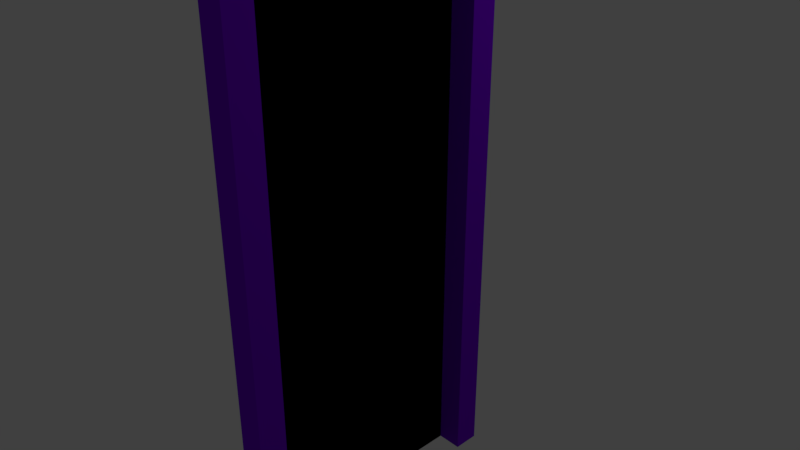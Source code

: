 # Source: purple_door.blend  (saved by Blender 2.79.0; exported with 4.5.12 LTS)
import bpy
from mathutils import Matrix  # noqa: F401  (used for matrix-valued properties, if any)

bpy.ops.wm.read_factory_settings(use_empty=True)
scene = bpy.context.scene
scene.name = 'Scene'

# ---- collections
col_collection_1 = bpy.data.collections.new('Collection 1'); scene.collection.children.link(col_collection_1)

# ---- materials (node trees are filled in below, after node groups)
mat_purple = bpy.data.materials.new('Purple')
mat_purple.alpha_threshold = 0.0
mat_purple.use_transparent_shadow = False
mat_purple.preview_render_type = 'FLAT'
mat_purple.diffuse_color = (0.2026, 0.0, 0.8, 1.0)
mat_purple.roughness = 0.5
mat_purple.line_color = (0.0, 0.0, 0.0, 1.0)
mat_black = bpy.data.materials.new('Black')
mat_black.alpha_threshold = 0.0
mat_black.use_transparent_shadow = False
mat_black.diffuse_color = (0.0, 0.0, 0.0, 1.0)
mat_black.specular_color = (0.0, 0.0, 0.0)
mat_black.roughness = 0.5

# ---- material node trees

# ---- world
world_world = bpy.data.worlds.new('World'); scene.world = world_world
world_world.color = (0.05088, 0.05088, 0.05088)
world_world.use_sun_shadow = False
world_world.sun_shadow_jitter_overblur = 0.0
world_world.cycles.sampling_method = 'MANUAL'

# ---- cameras
cam_camera = bpy.data.cameras.new('Camera')
cam_camera.clip_end = 100.0
cam_camera.lens = 35.0
cam_camera.sensor_width = 32.0
cam_camera.sensor_height = 18.0
cam_camera.ortho_scale = 7.314
cam_camera.dof.focus_distance = 0.0
cam_camera.dof.aperture_fstop = 128.0

# ---- lights
light_lamp = bpy.data.lights.new('Lamp', 'POINT')
light_lamp.transmission_factor = 0.0
light_lamp.cutoff_distance = 30.0
light_lamp.energy = 100.0
light_lamp.shadow_buffer_clip_start = 1.001
light_lamp.shadow_soft_size = 0.1
light_lamp.shadow_maximum_resolution = 0.006
light_lamp.use_absolute_resolution = True

# ---- meshes
me_cube = bpy.data.meshes.new('Cube')
me_cube.from_pydata([(1.0, 0.8065, -1.001), (1.0, -0.8065, -1.001), (-1.0, -1.0, -1.0), (-1.0, 1.0, -1.0), (1.0, 0.8065, 0.9077), (1.0, -0.8065, 0.9077), (-1.0, -1.0, 1.0), (-1.0, 1.0, 1.0), (1.0, 1.0, -1.0), (1.0, -1.0, -1.0), (1.0, 1.0, 1.0), (1.0, -1.0, 1.0), (-0.8836, 0.8065, -1.001), (-0.8836, -0.8065, -1.001), (-0.8836, 0.8065, 0.9077), (-0.8836, -0.8065, 0.9077)], [], [(10, 7, 6, 11), (5, 1, 13, 15), (9, 11, 6, 2), (2, 6, 7, 3), (10, 8, 3, 7), (8, 0, 12, 13, 1, 9, 2, 3), (4, 0, 8, 10), (1, 5, 11, 9), (5, 4, 10, 11), (12, 14, 15, 13), (4, 5, 15, 14), (0, 4, 14, 12)])
me_cube.polygons.foreach_set('material_index', [0, 0, 0, 0, 0, 0, 0, 0, 0, 1, 0, 0])
me_cube.materials.append(mat_purple)
me_cube.materials.append(mat_black)
me_cube.use_remesh_preserve_volume = False
me_cube.use_remesh_preserve_attributes = False
me_cube.use_mirror_vertex_groups = False
me_cube.update()

# ---- objects
ob_cube = bpy.data.objects.new('Cube', me_cube)
ob_lamp = bpy.data.objects.new('Lamp', light_lamp)
ob_camera = bpy.data.objects.new('Camera', cam_camera)

# ---- transforms, parenting, visibility, modifiers, constraints
ob_cube.location = (0.0, 0.0, 0.0)
ob_cube.scale = (0.2, 2.0, 4.0)
ob_cube.lock_rotations_4d = False
ob_cube.empty_display_type = 'ARROWS'
ob_cube.lineart.crease_threshold = 0.0
ob_lamp.location = (4.076, 4.282, 5.904)
ob_lamp.rotation_euler = (0.6503, 0.05522, 1.866)
ob_lamp.lock_rotations_4d = False
ob_lamp.empty_display_type = 'ARROWS'
ob_lamp.color = (0.0, 0.0, 0.0, 0.0)
ob_lamp.lineart.crease_threshold = 0.0
ob_camera.location = (7.481, -6.508, 5.344)
ob_camera.rotation_euler = (1.109, 0.0, 0.8149)
ob_camera.lock_rotations_4d = False
ob_camera.empty_display_type = 'ARROWS'
ob_camera.color = (0.0, 0.0, 0.0, 0.0)
ob_camera.display_type = 'WIRE'
ob_camera.lineart.crease_threshold = 0.0

# ---- collection membership
col_collection_1.objects.link(ob_cube)
col_collection_1.objects.link(ob_lamp)
col_collection_1.objects.link(ob_camera)

# ---- scene / render settings (as saved in the file)
scene.camera = ob_camera
scene.frame_start = 1; scene.frame_end = 250; scene.frame_set(1)
scene.render.engine = 'BLENDER_EEVEE_NEXT'
scene.render.resolution_percentage = 50
scene.render.dither_intensity = 0.0
scene.cycles.use_denoising = False
scene.cycles.samples = 128
scene.cycles.sampling_pattern = 'TABULATED_SOBOL'
scene.cycles.use_adaptive_sampling = False
scene.cycles.use_light_tree = False
scene.cycles.blur_glossy = 0.0
scene.cycles.sample_clamp_indirect = 0.0
scene.view_settings.view_transform = 'Standard'
bpy.context.view_layer.update()
